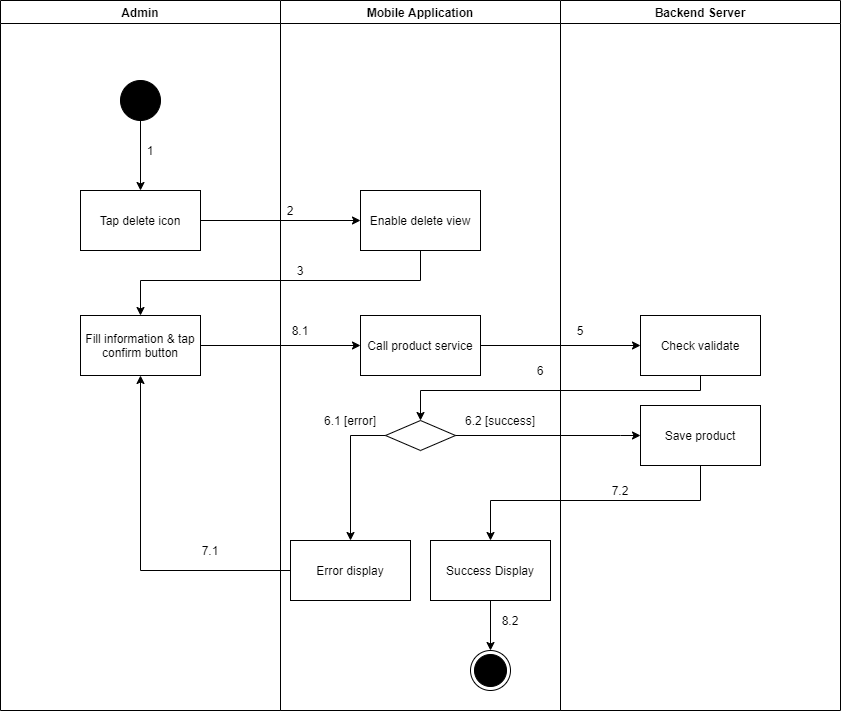

The diagram above was exported from draw.io. Its source (the exported page's mxGraphModel, read from the mxfile embedded in the PNG):
<mxGraphModel dx="852" dy="-2791" grid="1" gridSize="10" guides="1" tooltips="1" connect="1" arrows="1" fold="1" page="1" pageScale="1" pageWidth="1169" pageHeight="1654" math="0" shadow="0">
  <root>
    <mxCell id="t1G2g5-Iut1CLeQS8SMC-0" />
    <mxCell id="t1G2g5-Iut1CLeQS8SMC-1" parent="t1G2g5-Iut1CLeQS8SMC-0" />
    <mxCell id="GSyL7CDSYW5CjruGZOYY-0" value="Admin" style="swimlane;" parent="t1G2g5-Iut1CLeQS8SMC-1" vertex="1">
      <mxGeometry x="120" y="4510" width="280" height="710" as="geometry" />
    </mxCell>
    <mxCell id="GSyL7CDSYW5CjruGZOYY-1" value="" style="verticalLabelPosition=bottom;verticalAlign=top;html=1;shape=mxgraph.flowchart.on-page_reference;fillColor=#000000;" parent="GSyL7CDSYW5CjruGZOYY-0" vertex="1">
      <mxGeometry x="120" y="80" width="40" height="40" as="geometry" />
    </mxCell>
    <mxCell id="GSyL7CDSYW5CjruGZOYY-2" value="1" style="text;html=1;strokeColor=none;fillColor=none;align=center;verticalAlign=middle;whiteSpace=wrap;rounded=0;" parent="GSyL7CDSYW5CjruGZOYY-0" vertex="1">
      <mxGeometry x="140" y="140" width="20" height="20" as="geometry" />
    </mxCell>
    <mxCell id="GSyL7CDSYW5CjruGZOYY-3" value="Fill information &amp;amp; tap confirm button" style="whiteSpace=wrap;html=1;fillColor=#FFFFFF;" parent="GSyL7CDSYW5CjruGZOYY-0" vertex="1">
      <mxGeometry x="80" y="315" width="120" height="60" as="geometry" />
    </mxCell>
    <mxCell id="GSyL7CDSYW5CjruGZOYY-4" value="7.1" style="text;html=1;strokeColor=none;fillColor=none;align=center;verticalAlign=middle;whiteSpace=wrap;rounded=0;" parent="GSyL7CDSYW5CjruGZOYY-0" vertex="1">
      <mxGeometry x="200" y="540" width="20" height="20" as="geometry" />
    </mxCell>
    <mxCell id="GSyL7CDSYW5CjruGZOYY-5" value="Mobile Application" style="swimlane;" parent="t1G2g5-Iut1CLeQS8SMC-1" vertex="1">
      <mxGeometry x="400" y="4510" width="280" height="710" as="geometry" />
    </mxCell>
    <mxCell id="GSyL7CDSYW5CjruGZOYY-6" value="" style="ellipse;html=1;shape=endState;fillColor=#000000;strokeColor=#000000;align=center;" parent="GSyL7CDSYW5CjruGZOYY-5" vertex="1">
      <mxGeometry x="190" y="650" width="40" height="40" as="geometry" />
    </mxCell>
    <mxCell id="GSyL7CDSYW5CjruGZOYY-7" value="Enable delete view" style="whiteSpace=wrap;html=1;verticalAlign=middle;fillColor=#FFFFFF;align=center;" parent="GSyL7CDSYW5CjruGZOYY-5" vertex="1">
      <mxGeometry x="80" y="190" width="120" height="60" as="geometry" />
    </mxCell>
    <mxCell id="GSyL7CDSYW5CjruGZOYY-8" value="" style="rhombus;whiteSpace=wrap;html=1;fillColor=#FFFFFF;" parent="GSyL7CDSYW5CjruGZOYY-5" vertex="1">
      <mxGeometry x="105" y="420" width="70" height="30" as="geometry" />
    </mxCell>
    <mxCell id="GSyL7CDSYW5CjruGZOYY-9" value="Error display" style="whiteSpace=wrap;html=1;fillColor=#FFFFFF;" parent="GSyL7CDSYW5CjruGZOYY-5" vertex="1">
      <mxGeometry x="10" y="540" width="120" height="60" as="geometry" />
    </mxCell>
    <mxCell id="GSyL7CDSYW5CjruGZOYY-10" value="" style="edgeStyle=orthogonalEdgeStyle;rounded=0;orthogonalLoop=1;jettySize=auto;html=1;" parent="GSyL7CDSYW5CjruGZOYY-5" source="GSyL7CDSYW5CjruGZOYY-8" target="GSyL7CDSYW5CjruGZOYY-9" edge="1">
      <mxGeometry relative="1" as="geometry">
        <Array as="points">
          <mxPoint x="70" y="435" />
        </Array>
      </mxGeometry>
    </mxCell>
    <mxCell id="GSyL7CDSYW5CjruGZOYY-11" value="2" style="text;html=1;strokeColor=none;fillColor=none;align=center;verticalAlign=middle;whiteSpace=wrap;rounded=0;" parent="GSyL7CDSYW5CjruGZOYY-5" vertex="1">
      <mxGeometry y="200" width="20" height="20" as="geometry" />
    </mxCell>
    <mxCell id="GSyL7CDSYW5CjruGZOYY-12" value="3" style="text;html=1;strokeColor=none;fillColor=none;align=center;verticalAlign=middle;whiteSpace=wrap;rounded=0;" parent="GSyL7CDSYW5CjruGZOYY-5" vertex="1">
      <mxGeometry x="10" y="260" width="20" height="20" as="geometry" />
    </mxCell>
    <mxCell id="GSyL7CDSYW5CjruGZOYY-13" value="6.1 [error]" style="text;html=1;strokeColor=none;fillColor=none;align=center;verticalAlign=middle;whiteSpace=wrap;rounded=0;" parent="GSyL7CDSYW5CjruGZOYY-5" vertex="1">
      <mxGeometry x="30" y="410" width="80" height="20" as="geometry" />
    </mxCell>
    <mxCell id="GSyL7CDSYW5CjruGZOYY-14" value="6.2 [success]" style="text;html=1;strokeColor=none;fillColor=none;align=center;verticalAlign=middle;whiteSpace=wrap;rounded=0;" parent="GSyL7CDSYW5CjruGZOYY-5" vertex="1">
      <mxGeometry x="180" y="410" width="80" height="20" as="geometry" />
    </mxCell>
    <mxCell id="GSyL7CDSYW5CjruGZOYY-15" value="Call product service" style="whiteSpace=wrap;html=1;fillColor=#FFFFFF;" parent="GSyL7CDSYW5CjruGZOYY-5" vertex="1">
      <mxGeometry x="80" y="315" width="120" height="60" as="geometry" />
    </mxCell>
    <mxCell id="GSyL7CDSYW5CjruGZOYY-16" style="edgeStyle=orthogonalEdgeStyle;rounded=0;orthogonalLoop=1;jettySize=auto;html=1;entryX=0.5;entryY=0;entryDx=0;entryDy=0;" parent="GSyL7CDSYW5CjruGZOYY-5" source="GSyL7CDSYW5CjruGZOYY-17" target="GSyL7CDSYW5CjruGZOYY-6" edge="1">
      <mxGeometry relative="1" as="geometry" />
    </mxCell>
    <mxCell id="GSyL7CDSYW5CjruGZOYY-17" value="Success Display" style="whiteSpace=wrap;html=1;fillColor=#FFFFFF;" parent="GSyL7CDSYW5CjruGZOYY-5" vertex="1">
      <mxGeometry x="150" y="540" width="120" height="60" as="geometry" />
    </mxCell>
    <mxCell id="GSyL7CDSYW5CjruGZOYY-18" value="8.2" style="text;html=1;strokeColor=none;fillColor=none;align=center;verticalAlign=middle;whiteSpace=wrap;rounded=0;" parent="GSyL7CDSYW5CjruGZOYY-5" vertex="1">
      <mxGeometry x="220" y="610" width="20" height="20" as="geometry" />
    </mxCell>
    <mxCell id="GSyL7CDSYW5CjruGZOYY-19" value="Backend Server" style="swimlane;" parent="t1G2g5-Iut1CLeQS8SMC-1" vertex="1">
      <mxGeometry x="680" y="4510" width="280" height="710" as="geometry" />
    </mxCell>
    <mxCell id="GSyL7CDSYW5CjruGZOYY-20" value="Check validate" style="whiteSpace=wrap;html=1;fillColor=#FFFFFF;" parent="GSyL7CDSYW5CjruGZOYY-19" vertex="1">
      <mxGeometry x="80" y="315" width="120" height="60" as="geometry" />
    </mxCell>
    <mxCell id="GSyL7CDSYW5CjruGZOYY-21" value="5" style="text;html=1;strokeColor=none;fillColor=none;align=center;verticalAlign=middle;whiteSpace=wrap;rounded=0;" parent="GSyL7CDSYW5CjruGZOYY-19" vertex="1">
      <mxGeometry x="10" y="320" width="20" height="20" as="geometry" />
    </mxCell>
    <mxCell id="GSyL7CDSYW5CjruGZOYY-22" value="Save product" style="whiteSpace=wrap;html=1;fillColor=#FFFFFF;" parent="GSyL7CDSYW5CjruGZOYY-19" vertex="1">
      <mxGeometry x="80" y="405" width="120" height="60" as="geometry" />
    </mxCell>
    <mxCell id="GSyL7CDSYW5CjruGZOYY-23" value="" style="edgeStyle=orthogonalEdgeStyle;rounded=0;orthogonalLoop=1;jettySize=auto;html=1;" parent="t1G2g5-Iut1CLeQS8SMC-1" source="GSyL7CDSYW5CjruGZOYY-24" target="GSyL7CDSYW5CjruGZOYY-7" edge="1">
      <mxGeometry relative="1" as="geometry" />
    </mxCell>
    <mxCell id="GSyL7CDSYW5CjruGZOYY-24" value="Tap delete icon" style="whiteSpace=wrap;html=1;verticalAlign=middle;fillColor=#FFFFFF;align=center;" parent="t1G2g5-Iut1CLeQS8SMC-1" vertex="1">
      <mxGeometry x="200" y="4700" width="120" height="60" as="geometry" />
    </mxCell>
    <mxCell id="GSyL7CDSYW5CjruGZOYY-25" value="" style="edgeStyle=orthogonalEdgeStyle;rounded=0;orthogonalLoop=1;jettySize=auto;html=1;" parent="t1G2g5-Iut1CLeQS8SMC-1" source="GSyL7CDSYW5CjruGZOYY-1" target="GSyL7CDSYW5CjruGZOYY-24" edge="1">
      <mxGeometry relative="1" as="geometry" />
    </mxCell>
    <mxCell id="GSyL7CDSYW5CjruGZOYY-26" style="edgeStyle=orthogonalEdgeStyle;rounded=0;orthogonalLoop=1;jettySize=auto;html=1;exitX=0.5;exitY=1;exitDx=0;exitDy=0;" parent="t1G2g5-Iut1CLeQS8SMC-1" source="GSyL7CDSYW5CjruGZOYY-7" target="GSyL7CDSYW5CjruGZOYY-3" edge="1">
      <mxGeometry relative="1" as="geometry">
        <Array as="points">
          <mxPoint x="540" y="4790" />
          <mxPoint x="260" y="4790" />
        </Array>
      </mxGeometry>
    </mxCell>
    <mxCell id="GSyL7CDSYW5CjruGZOYY-27" style="edgeStyle=orthogonalEdgeStyle;rounded=0;orthogonalLoop=1;jettySize=auto;html=1;entryX=0.5;entryY=1;entryDx=0;entryDy=0;" parent="t1G2g5-Iut1CLeQS8SMC-1" source="GSyL7CDSYW5CjruGZOYY-9" target="GSyL7CDSYW5CjruGZOYY-3" edge="1">
      <mxGeometry relative="1" as="geometry" />
    </mxCell>
    <mxCell id="GSyL7CDSYW5CjruGZOYY-28" value="" style="edgeStyle=orthogonalEdgeStyle;rounded=0;orthogonalLoop=1;jettySize=auto;html=1;" parent="t1G2g5-Iut1CLeQS8SMC-1" source="GSyL7CDSYW5CjruGZOYY-3" target="GSyL7CDSYW5CjruGZOYY-15" edge="1">
      <mxGeometry relative="1" as="geometry" />
    </mxCell>
    <mxCell id="GSyL7CDSYW5CjruGZOYY-29" value="" style="edgeStyle=orthogonalEdgeStyle;rounded=0;orthogonalLoop=1;jettySize=auto;html=1;" parent="t1G2g5-Iut1CLeQS8SMC-1" source="GSyL7CDSYW5CjruGZOYY-15" target="GSyL7CDSYW5CjruGZOYY-20" edge="1">
      <mxGeometry relative="1" as="geometry" />
    </mxCell>
    <mxCell id="GSyL7CDSYW5CjruGZOYY-30" style="edgeStyle=orthogonalEdgeStyle;rounded=0;orthogonalLoop=1;jettySize=auto;html=1;entryX=0.5;entryY=0;entryDx=0;entryDy=0;" parent="t1G2g5-Iut1CLeQS8SMC-1" source="GSyL7CDSYW5CjruGZOYY-20" target="GSyL7CDSYW5CjruGZOYY-8" edge="1">
      <mxGeometry relative="1" as="geometry">
        <Array as="points">
          <mxPoint x="820" y="4900" />
          <mxPoint x="540" y="4900" />
        </Array>
      </mxGeometry>
    </mxCell>
    <mxCell id="GSyL7CDSYW5CjruGZOYY-31" value="8.1" style="text;html=1;strokeColor=none;fillColor=none;align=center;verticalAlign=middle;whiteSpace=wrap;rounded=0;" parent="t1G2g5-Iut1CLeQS8SMC-1" vertex="1">
      <mxGeometry x="410" y="4830" width="20" height="20" as="geometry" />
    </mxCell>
    <mxCell id="GSyL7CDSYW5CjruGZOYY-32" value="6" style="text;html=1;strokeColor=none;fillColor=none;align=center;verticalAlign=middle;whiteSpace=wrap;rounded=0;" parent="t1G2g5-Iut1CLeQS8SMC-1" vertex="1">
      <mxGeometry x="650" y="4870" width="20" height="20" as="geometry" />
    </mxCell>
    <mxCell id="GSyL7CDSYW5CjruGZOYY-33" value="" style="edgeStyle=orthogonalEdgeStyle;rounded=0;orthogonalLoop=1;jettySize=auto;html=1;" parent="t1G2g5-Iut1CLeQS8SMC-1" source="GSyL7CDSYW5CjruGZOYY-8" target="GSyL7CDSYW5CjruGZOYY-22" edge="1">
      <mxGeometry relative="1" as="geometry">
        <Array as="points">
          <mxPoint x="740" y="4945" />
          <mxPoint x="740" y="4945" />
        </Array>
      </mxGeometry>
    </mxCell>
    <mxCell id="GSyL7CDSYW5CjruGZOYY-34" value="" style="edgeStyle=orthogonalEdgeStyle;rounded=0;orthogonalLoop=1;jettySize=auto;html=1;" parent="t1G2g5-Iut1CLeQS8SMC-1" source="GSyL7CDSYW5CjruGZOYY-22" target="GSyL7CDSYW5CjruGZOYY-17" edge="1">
      <mxGeometry relative="1" as="geometry">
        <Array as="points">
          <mxPoint x="820" y="5010" />
          <mxPoint x="610" y="5010" />
        </Array>
      </mxGeometry>
    </mxCell>
    <mxCell id="GSyL7CDSYW5CjruGZOYY-35" value="7.2" style="text;html=1;strokeColor=none;fillColor=none;align=center;verticalAlign=middle;whiteSpace=wrap;rounded=0;" parent="t1G2g5-Iut1CLeQS8SMC-1" vertex="1">
      <mxGeometry x="730" y="4990" width="20" height="20" as="geometry" />
    </mxCell>
  </root>
</mxGraphModel>